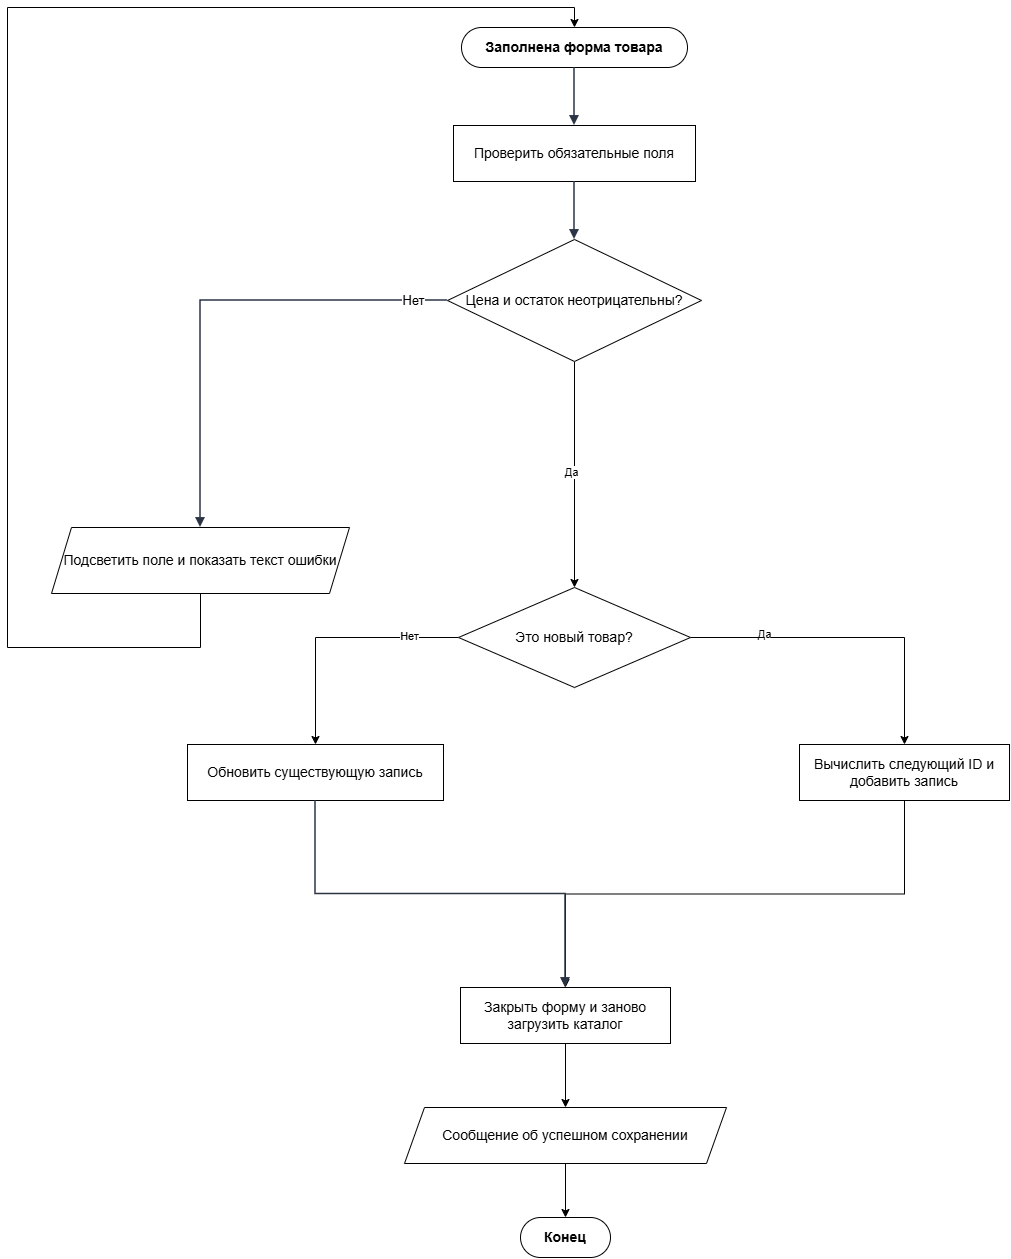

The diagram above was exported from draw.io. Its source (the exported page's mxGraphModel, read from the mxfile embedded in the PNG):
<mxGraphModel dx="2079" dy="1299" grid="1" gridSize="10" guides="1" tooltips="1" connect="1" arrows="1" fold="1" page="1" pageScale="1" pageWidth="1082" pageHeight="1574" math="0" shadow="0">
  <root>
    <mxCell id="0" />
    <mxCell id="1" parent="0" />
    <mxCell id="n1" parent="1" style="rounded=1;whiteSpace=wrap;html=1;arcSize=50;fillColor=#ffffff;strokeColor=#000000;fontStyle=1;fontSize=14;" value="Заполнена форма товара" vertex="1">
      <mxGeometry height="40" width="226" x="494" y="70" as="geometry" />
    </mxCell>
    <mxCell id="n2" parent="1" style="rounded=0;whiteSpace=wrap;html=1;fillColor=#ffffff;strokeColor=#000000;fontSize=14;" value="Проверить обязательные поля" vertex="1">
      <mxGeometry height="56" width="242" x="486" y="168" as="geometry" />
    </mxCell>
    <mxCell id="bospAXDcLstF7JUO2ctX-1" edge="1" parent="1" source="n3" style="edgeStyle=orthogonalEdgeStyle;rounded=0;orthogonalLoop=1;jettySize=auto;html=1;entryX=0.5;entryY=0;entryDx=0;entryDy=0;" target="n8">
      <mxGeometry relative="1" as="geometry" />
    </mxCell>
    <mxCell id="bospAXDcLstF7JUO2ctX-2" connectable="0" parent="bospAXDcLstF7JUO2ctX-1" style="edgeLabel;html=1;align=center;verticalAlign=middle;resizable=0;points=[];" value="Да" vertex="1">
      <mxGeometry relative="1" x="-0.0238" y="-4" as="geometry">
        <mxPoint as="offset" />
      </mxGeometry>
    </mxCell>
    <mxCell id="n3" parent="1" style="rhombus;whiteSpace=wrap;html=1;fillColor=#ffffff;strokeColor=#000000;fontSize=14;" value="Цена и остаток неотрицательны?" vertex="1">
      <mxGeometry height="122" width="254" x="480" y="282" as="geometry" />
    </mxCell>
    <mxCell id="bospAXDcLstF7JUO2ctX-3" edge="1" parent="1" source="n6" style="edgeStyle=orthogonalEdgeStyle;rounded=0;orthogonalLoop=1;jettySize=auto;html=1;exitX=0.5;exitY=1;exitDx=0;exitDy=0;entryX=0.5;entryY=0;entryDx=0;entryDy=0;" target="n1">
      <mxGeometry relative="1" as="geometry">
        <Array as="points">
          <mxPoint x="233" y="690" />
          <mxPoint x="40" y="690" />
          <mxPoint x="40" y="50" />
          <mxPoint x="607" y="50" />
        </Array>
      </mxGeometry>
    </mxCell>
    <mxCell id="n6" parent="1" style="shape=parallelogram;perimeter=parallelogramPerimeter;whiteSpace=wrap;html=1;fixedSize=1;size=20;fillColor=#ffffff;strokeColor=#000000;fontSize=14;" value="Подсветить поле и показать текст ошибки" vertex="1">
      <mxGeometry height="66" width="298" x="84" y="570" as="geometry" />
    </mxCell>
    <mxCell id="bospAXDcLstF7JUO2ctX-4" edge="1" parent="1" source="n8" style="edgeStyle=orthogonalEdgeStyle;rounded=0;orthogonalLoop=1;jettySize=auto;html=1;entryX=0.5;entryY=0;entryDx=0;entryDy=0;" target="n10">
      <mxGeometry relative="1" as="geometry" />
    </mxCell>
    <mxCell id="bospAXDcLstF7JUO2ctX-5" connectable="0" parent="bospAXDcLstF7JUO2ctX-4" style="edgeLabel;html=1;align=center;verticalAlign=middle;resizable=0;points=[];" value="Да" vertex="1">
      <mxGeometry relative="1" x="-0.5377" y="3" as="geometry">
        <mxPoint as="offset" />
      </mxGeometry>
    </mxCell>
    <mxCell id="bospAXDcLstF7JUO2ctX-8" edge="1" parent="1" source="n8" style="edgeStyle=orthogonalEdgeStyle;rounded=0;orthogonalLoop=1;jettySize=auto;html=1;exitX=0;exitY=0.5;exitDx=0;exitDy=0;entryX=0.5;entryY=0;entryDx=0;entryDy=0;" target="n9">
      <mxGeometry relative="1" as="geometry" />
    </mxCell>
    <mxCell id="bospAXDcLstF7JUO2ctX-9" connectable="0" parent="bospAXDcLstF7JUO2ctX-8" style="edgeLabel;html=1;align=center;verticalAlign=middle;resizable=0;points=[];" value="Нет" vertex="1">
      <mxGeometry relative="1" x="-0.5966" y="-2" as="geometry">
        <mxPoint as="offset" />
      </mxGeometry>
    </mxCell>
    <mxCell id="n8" parent="1" style="rhombus;whiteSpace=wrap;html=1;fillColor=#ffffff;strokeColor=#000000;fontSize=14;" value="Это новый товар?" vertex="1">
      <mxGeometry height="100" width="232" x="491" y="630" as="geometry" />
    </mxCell>
    <mxCell id="n9" parent="1" style="rounded=0;whiteSpace=wrap;html=1;fillColor=#ffffff;strokeColor=#000000;fontSize=14;" value="Обновить существующую запись" vertex="1">
      <mxGeometry height="56" width="256" x="220" y="787" as="geometry" />
    </mxCell>
    <mxCell id="bospAXDcLstF7JUO2ctX-7" edge="1" parent="1" source="n10" style="edgeStyle=orthogonalEdgeStyle;rounded=0;orthogonalLoop=1;jettySize=auto;html=1;exitX=0.5;exitY=1;exitDx=0;exitDy=0;entryX=0.5;entryY=0;entryDx=0;entryDy=0;" target="n12">
      <mxGeometry relative="1" as="geometry" />
    </mxCell>
    <mxCell id="n10" parent="1" style="rounded=0;whiteSpace=wrap;html=1;fillColor=#ffffff;strokeColor=#000000;fontSize=14;" value="Вычислить следующий ID и добавить запись" vertex="1">
      <mxGeometry height="56" width="210" x="832" y="787" as="geometry" />
    </mxCell>
    <mxCell id="bospAXDcLstF7JUO2ctX-10" edge="1" parent="1" source="n12" style="edgeStyle=orthogonalEdgeStyle;rounded=0;orthogonalLoop=1;jettySize=auto;html=1;exitX=0.5;exitY=1;exitDx=0;exitDy=0;entryX=0.5;entryY=0;entryDx=0;entryDy=0;" target="n14">
      <mxGeometry relative="1" as="geometry" />
    </mxCell>
    <mxCell id="n12" parent="1" style="rounded=0;whiteSpace=wrap;html=1;fillColor=#ffffff;strokeColor=#000000;fontSize=14;" value="Закрыть форму и заново загрузить каталог" vertex="1">
      <mxGeometry height="56" width="210" x="493" y="1030" as="geometry" />
    </mxCell>
    <mxCell id="bospAXDcLstF7JUO2ctX-11" edge="1" parent="1" source="n14" style="edgeStyle=orthogonalEdgeStyle;rounded=0;orthogonalLoop=1;jettySize=auto;html=1;exitX=0.5;exitY=1;exitDx=0;exitDy=0;entryX=0.5;entryY=0;entryDx=0;entryDy=0;" target="n15">
      <mxGeometry relative="1" as="geometry" />
    </mxCell>
    <mxCell id="n14" parent="1" style="shape=parallelogram;perimeter=parallelogramPerimeter;whiteSpace=wrap;html=1;fixedSize=1;size=20;fillColor=#ffffff;strokeColor=#000000;fontSize=14;" value="Сообщение об успешном сохранении" vertex="1">
      <mxGeometry height="56" width="322" x="437" y="1150" as="geometry" />
    </mxCell>
    <mxCell id="n15" parent="1" style="rounded=1;whiteSpace=wrap;html=1;arcSize=50;fillColor=#ffffff;strokeColor=#000000;fontStyle=1;fontSize=14;" value="Конец" vertex="1">
      <mxGeometry height="40" width="90" x="553" y="1260" as="geometry" />
    </mxCell>
    <mxCell id="e1" edge="1" parent="1" source="n1" style="edgeStyle=orthogonalEdgeStyle;rounded=0;orthogonalLoop=1;jettySize=auto;html=1;endArrow=block;endFill=1;strokeWidth=1.5;strokeColor=#2b3445;fontSize=13;labelBackgroundColor=#FFFFFF;exitX=0.5;exitY=1;exitDx=0;exitDy=0;exitPerimeter=0;entryX=0.5;entryY=0;entryDx=0;entryDy=0;entryPerimeter=0;" target="n2" value="">
      <mxGeometry relative="1" as="geometry" />
    </mxCell>
    <mxCell id="e2" edge="1" parent="1" source="n2" style="edgeStyle=orthogonalEdgeStyle;rounded=0;orthogonalLoop=1;jettySize=auto;html=1;endArrow=block;endFill=1;strokeWidth=1.5;strokeColor=#2b3445;fontSize=13;labelBackgroundColor=#FFFFFF;exitX=0.5;exitY=1;exitDx=0;exitDy=0;exitPerimeter=0;entryX=0.5;entryY=0;entryDx=0;entryDy=0;entryPerimeter=0;" target="n3" value="">
      <mxGeometry relative="1" as="geometry" />
    </mxCell>
    <mxCell id="e3" edge="1" parent="1" source="n3" style="edgeStyle=orthogonalEdgeStyle;rounded=0;orthogonalLoop=1;jettySize=auto;html=1;endArrow=block;endFill=1;strokeWidth=1.5;strokeColor=#2b3445;fontSize=13;labelBackgroundColor=#FFFFFF;exitX=0;exitY=0.5;exitDx=0;exitDy=0;exitPerimeter=0;entryX=0.5;entryY=0;entryDx=0;entryDy=0;entryPerimeter=0;" target="n6" value="Нет">
      <mxGeometry relative="1" x="-0.8583" as="geometry">
        <Array as="points">
          <mxPoint x="233" y="343" />
        </Array>
      </mxGeometry>
    </mxCell>
    <mxCell id="e14" edge="1" parent="1" source="n9" style="edgeStyle=orthogonalEdgeStyle;rounded=0;orthogonalLoop=1;jettySize=auto;html=1;endArrow=block;endFill=1;strokeWidth=1.5;strokeColor=#2b3445;fontSize=13;labelBackgroundColor=#FFFFFF;exitX=0.5;exitY=1;exitDx=0;exitDy=0;exitPerimeter=0;entryX=0.5;entryY=0;entryDx=0;entryDy=0;entryPerimeter=0;" target="n12" value="">
      <mxGeometry relative="1" as="geometry" />
    </mxCell>
  </root>
</mxGraphModel>